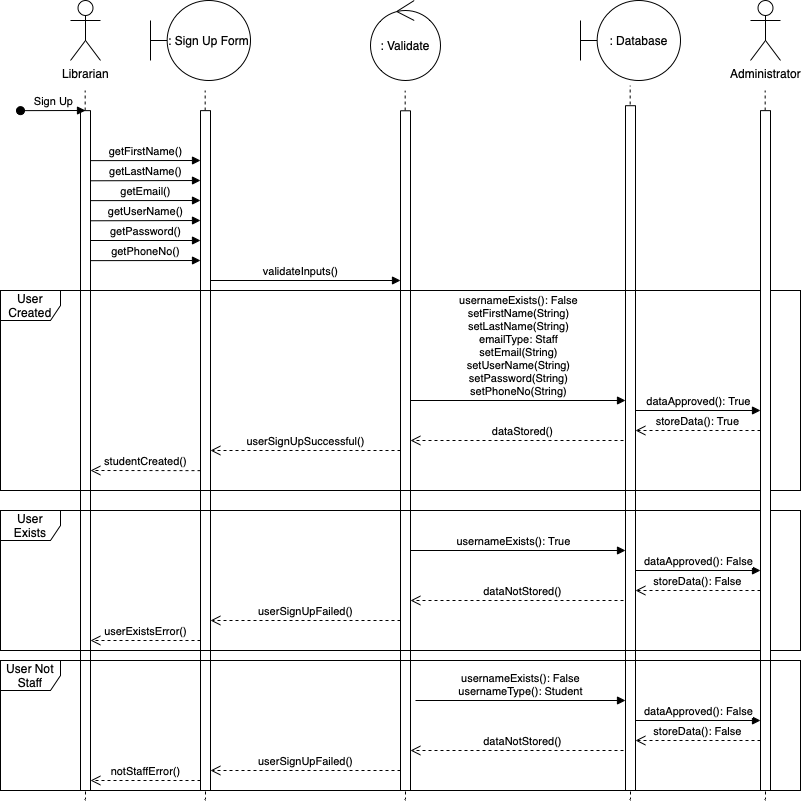

The diagram above was exported from draw.io. Its source (the exported page's mxGraphModel, read from the mxfile embedded in the PNG):
<mxGraphModel dx="795" dy="539" grid="1" gridSize="10" guides="1" tooltips="1" connect="1" arrows="1" fold="1" page="1" pageScale="1" pageWidth="850" pageHeight="1100" math="0" shadow="0">
  <root>
    <mxCell id="0" />
    <mxCell id="1" parent="0" />
    <mxCell id="AcIWILrMbpyOdY139LYF-1" value="Librarian" style="shape=umlActor;verticalLabelPosition=bottom;verticalAlign=top;html=1;" vertex="1" parent="1">
      <mxGeometry x="80" y="40" width="30" height="60" as="geometry" />
    </mxCell>
    <mxCell id="AcIWILrMbpyOdY139LYF-2" value="" style="endArrow=none;dashed=1;html=1;rounded=0;" edge="1" parent="1">
      <mxGeometry width="50" height="50" relative="1" as="geometry">
        <mxPoint x="95" y="840" as="sourcePoint" />
        <mxPoint x="94.66" y="130" as="targetPoint" />
      </mxGeometry>
    </mxCell>
    <mxCell id="AcIWILrMbpyOdY139LYF-3" value="" style="html=1;points=[];perimeter=orthogonalPerimeter;outlineConnect=0;targetShapes=umlLifeline;portConstraint=eastwest;newEdgeStyle={&quot;edgeStyle&quot;:&quot;elbowEdgeStyle&quot;,&quot;elbow&quot;:&quot;vertical&quot;,&quot;curved&quot;:0,&quot;rounded&quot;:0};" vertex="1" parent="1">
      <mxGeometry x="90" y="150.14" width="10" height="679.86" as="geometry" />
    </mxCell>
    <mxCell id="AcIWILrMbpyOdY139LYF-4" value="Sign Up" style="html=1;verticalAlign=bottom;startArrow=oval;endArrow=block;startSize=8;edgeStyle=elbowEdgeStyle;elbow=vertical;curved=0;rounded=0;" edge="1" parent="1" target="AcIWILrMbpyOdY139LYF-3">
      <mxGeometry relative="1" as="geometry">
        <mxPoint x="30" y="150.14" as="sourcePoint" />
      </mxGeometry>
    </mxCell>
    <mxCell id="AcIWILrMbpyOdY139LYF-5" value=": Sign Up Form" style="shape=umlBoundary;whiteSpace=wrap;html=1;" vertex="1" parent="1">
      <mxGeometry x="160" y="40" width="100" height="80" as="geometry" />
    </mxCell>
    <mxCell id="AcIWILrMbpyOdY139LYF-6" value="" style="endArrow=none;dashed=1;html=1;rounded=0;" edge="1" parent="1">
      <mxGeometry width="50" height="50" relative="1" as="geometry">
        <mxPoint x="215" y="840" as="sourcePoint" />
        <mxPoint x="214.66" y="130" as="targetPoint" />
      </mxGeometry>
    </mxCell>
    <mxCell id="AcIWILrMbpyOdY139LYF-7" value="" style="html=1;points=[];perimeter=orthogonalPerimeter;outlineConnect=0;targetShapes=umlLifeline;portConstraint=eastwest;newEdgeStyle={&quot;edgeStyle&quot;:&quot;elbowEdgeStyle&quot;,&quot;elbow&quot;:&quot;vertical&quot;,&quot;curved&quot;:0,&quot;rounded&quot;:0};" vertex="1" parent="1">
      <mxGeometry x="210" y="150.14" width="10" height="679.86" as="geometry" />
    </mxCell>
    <mxCell id="AcIWILrMbpyOdY139LYF-8" value=": Validate" style="ellipse;shape=umlControl;whiteSpace=wrap;html=1;" vertex="1" parent="1">
      <mxGeometry x="380" y="40" width="70" height="80" as="geometry" />
    </mxCell>
    <mxCell id="AcIWILrMbpyOdY139LYF-9" value=": Database" style="shape=umlBoundary;whiteSpace=wrap;html=1;" vertex="1" parent="1">
      <mxGeometry x="590" y="40" width="100" height="80" as="geometry" />
    </mxCell>
    <mxCell id="AcIWILrMbpyOdY139LYF-10" value="" style="endArrow=none;dashed=1;html=1;rounded=0;" edge="1" parent="1">
      <mxGeometry width="50" height="50" relative="1" as="geometry">
        <mxPoint x="415" y="840" as="sourcePoint" />
        <mxPoint x="414.65999999999997" y="130.14" as="targetPoint" />
      </mxGeometry>
    </mxCell>
    <mxCell id="AcIWILrMbpyOdY139LYF-11" value="" style="html=1;points=[];perimeter=orthogonalPerimeter;outlineConnect=0;targetShapes=umlLifeline;portConstraint=eastwest;newEdgeStyle={&quot;edgeStyle&quot;:&quot;elbowEdgeStyle&quot;,&quot;elbow&quot;:&quot;vertical&quot;,&quot;curved&quot;:0,&quot;rounded&quot;:0};" vertex="1" parent="1">
      <mxGeometry x="410" y="150.28" width="10" height="679.72" as="geometry" />
    </mxCell>
    <mxCell id="AcIWILrMbpyOdY139LYF-12" value="" style="endArrow=none;dashed=1;html=1;rounded=0;" edge="1" parent="1">
      <mxGeometry width="50" height="50" relative="1" as="geometry">
        <mxPoint x="640" y="840" as="sourcePoint" />
        <mxPoint x="639.66" y="125.07" as="targetPoint" />
      </mxGeometry>
    </mxCell>
    <mxCell id="AcIWILrMbpyOdY139LYF-13" value="" style="html=1;points=[];perimeter=orthogonalPerimeter;outlineConnect=0;targetShapes=umlLifeline;portConstraint=eastwest;newEdgeStyle={&quot;edgeStyle&quot;:&quot;elbowEdgeStyle&quot;,&quot;elbow&quot;:&quot;vertical&quot;,&quot;curved&quot;:0,&quot;rounded&quot;:0};" vertex="1" parent="1">
      <mxGeometry x="635" y="145.21" width="10" height="684.79" as="geometry" />
    </mxCell>
    <mxCell id="AcIWILrMbpyOdY139LYF-14" value="getFirstName()" style="html=1;verticalAlign=bottom;endArrow=block;edgeStyle=elbowEdgeStyle;elbow=vertical;curved=0;rounded=0;" edge="1" parent="1" target="AcIWILrMbpyOdY139LYF-7">
      <mxGeometry width="80" relative="1" as="geometry">
        <mxPoint x="100" y="200.14" as="sourcePoint" />
        <mxPoint x="180" y="200.14" as="targetPoint" />
      </mxGeometry>
    </mxCell>
    <mxCell id="AcIWILrMbpyOdY139LYF-15" value="getLastName()" style="html=1;verticalAlign=bottom;endArrow=block;edgeStyle=elbowEdgeStyle;elbow=vertical;curved=0;rounded=0;" edge="1" parent="1">
      <mxGeometry width="80" relative="1" as="geometry">
        <mxPoint x="100" y="220.27999999999997" as="sourcePoint" />
        <mxPoint x="210" y="220.14" as="targetPoint" />
      </mxGeometry>
    </mxCell>
    <mxCell id="AcIWILrMbpyOdY139LYF-16" value="getEmail()" style="html=1;verticalAlign=bottom;endArrow=block;edgeStyle=elbowEdgeStyle;elbow=vertical;curved=0;rounded=0;" edge="1" parent="1">
      <mxGeometry width="80" relative="1" as="geometry">
        <mxPoint x="100" y="240.14" as="sourcePoint" />
        <mxPoint x="210" y="240" as="targetPoint" />
      </mxGeometry>
    </mxCell>
    <mxCell id="AcIWILrMbpyOdY139LYF-17" value="getUserName()" style="html=1;verticalAlign=bottom;endArrow=block;edgeStyle=elbowEdgeStyle;elbow=vertical;curved=0;rounded=0;" edge="1" parent="1">
      <mxGeometry width="80" relative="1" as="geometry">
        <mxPoint x="100" y="260.28" as="sourcePoint" />
        <mxPoint x="210" y="260.14" as="targetPoint" />
      </mxGeometry>
    </mxCell>
    <mxCell id="AcIWILrMbpyOdY139LYF-19" value="getPhoneNo()" style="html=1;verticalAlign=bottom;endArrow=block;edgeStyle=elbowEdgeStyle;elbow=vertical;curved=0;rounded=0;" edge="1" parent="1" target="AcIWILrMbpyOdY139LYF-7">
      <mxGeometry width="80" relative="1" as="geometry">
        <mxPoint x="100" y="300.14" as="sourcePoint" />
        <mxPoint x="180" y="300.14" as="targetPoint" />
      </mxGeometry>
    </mxCell>
    <mxCell id="AcIWILrMbpyOdY139LYF-20" value="validateInputs()" style="html=1;verticalAlign=bottom;endArrow=block;edgeStyle=elbowEdgeStyle;elbow=vertical;curved=0;rounded=0;" edge="1" parent="1" target="AcIWILrMbpyOdY139LYF-11">
      <mxGeometry width="80" relative="1" as="geometry">
        <mxPoint x="220" y="330.14" as="sourcePoint" />
        <mxPoint x="300" y="330.14" as="targetPoint" />
        <Array as="points">
          <mxPoint x="310" y="320" />
        </Array>
      </mxGeometry>
    </mxCell>
    <mxCell id="AcIWILrMbpyOdY139LYF-21" value="usernameExists(): False&lt;br&gt;setFirstName(String)&lt;br&gt;setLastName(String)&lt;br&gt;emailType: Staff&lt;br&gt;setEmail(String)&lt;br&gt;setUserName(String)&lt;br&gt;setPassword(String)&lt;br&gt;setPhoneNo(String)" style="html=1;verticalAlign=bottom;endArrow=block;edgeStyle=elbowEdgeStyle;elbow=vertical;curved=0;rounded=0;" edge="1" parent="1" target="AcIWILrMbpyOdY139LYF-13">
      <mxGeometry width="80" relative="1" as="geometry">
        <mxPoint x="420" y="440" as="sourcePoint" />
        <mxPoint x="500" y="440" as="targetPoint" />
      </mxGeometry>
    </mxCell>
    <mxCell id="AcIWILrMbpyOdY139LYF-22" value="dataStored()" style="html=1;verticalAlign=bottom;endArrow=open;dashed=1;endSize=8;edgeStyle=elbowEdgeStyle;elbow=vertical;curved=0;rounded=0;" edge="1" parent="1" target="AcIWILrMbpyOdY139LYF-11">
      <mxGeometry relative="1" as="geometry">
        <mxPoint x="635" y="470" as="sourcePoint" />
        <mxPoint x="555" y="470" as="targetPoint" />
        <Array as="points">
          <mxPoint x="590" y="480" />
        </Array>
      </mxGeometry>
    </mxCell>
    <mxCell id="AcIWILrMbpyOdY139LYF-23" value="userSignUpSuccessful()" style="html=1;verticalAlign=bottom;endArrow=open;dashed=1;endSize=8;edgeStyle=elbowEdgeStyle;elbow=vertical;curved=0;rounded=0;" edge="1" parent="1" target="AcIWILrMbpyOdY139LYF-7">
      <mxGeometry relative="1" as="geometry">
        <mxPoint x="410" y="490" as="sourcePoint" />
        <mxPoint x="330" y="490" as="targetPoint" />
      </mxGeometry>
    </mxCell>
    <mxCell id="AcIWILrMbpyOdY139LYF-24" value="studentCreated()" style="html=1;verticalAlign=bottom;endArrow=open;dashed=1;endSize=8;edgeStyle=elbowEdgeStyle;elbow=vertical;curved=0;rounded=0;" edge="1" parent="1" target="AcIWILrMbpyOdY139LYF-3">
      <mxGeometry relative="1" as="geometry">
        <mxPoint x="210" y="510.14" as="sourcePoint" />
        <mxPoint x="130" y="510.14" as="targetPoint" />
      </mxGeometry>
    </mxCell>
    <mxCell id="AcIWILrMbpyOdY139LYF-25" value="User Created" style="shape=umlFrame;whiteSpace=wrap;html=1;pointerEvents=0;" vertex="1" parent="1">
      <mxGeometry x="10" y="330" width="800" height="200" as="geometry" />
    </mxCell>
    <mxCell id="AcIWILrMbpyOdY139LYF-26" value="usernameExists(): True" style="html=1;verticalAlign=bottom;endArrow=block;edgeStyle=elbowEdgeStyle;elbow=vertical;curved=0;rounded=0;" edge="1" parent="1" target="AcIWILrMbpyOdY139LYF-13">
      <mxGeometry width="80" relative="1" as="geometry">
        <mxPoint x="420" y="600" as="sourcePoint" />
        <mxPoint x="500" y="600" as="targetPoint" />
        <Array as="points">
          <mxPoint x="590" y="590" />
        </Array>
      </mxGeometry>
    </mxCell>
    <mxCell id="AcIWILrMbpyOdY139LYF-27" value="dataNotStored()" style="html=1;verticalAlign=bottom;endArrow=open;dashed=1;endSize=8;edgeStyle=elbowEdgeStyle;elbow=vertical;curved=0;rounded=0;" edge="1" parent="1" target="AcIWILrMbpyOdY139LYF-11">
      <mxGeometry relative="1" as="geometry">
        <mxPoint x="635" y="630" as="sourcePoint" />
        <mxPoint x="555" y="630" as="targetPoint" />
        <Array as="points">
          <mxPoint x="580" y="640" />
        </Array>
      </mxGeometry>
    </mxCell>
    <mxCell id="AcIWILrMbpyOdY139LYF-28" value="userSignUpFailed()" style="html=1;verticalAlign=bottom;endArrow=open;dashed=1;endSize=8;edgeStyle=elbowEdgeStyle;elbow=vertical;curved=0;rounded=0;" edge="1" parent="1" target="AcIWILrMbpyOdY139LYF-7">
      <mxGeometry relative="1" as="geometry">
        <mxPoint x="410" y="660" as="sourcePoint" />
        <mxPoint x="330" y="660" as="targetPoint" />
      </mxGeometry>
    </mxCell>
    <mxCell id="AcIWILrMbpyOdY139LYF-29" value="userExistsError()" style="html=1;verticalAlign=bottom;endArrow=open;dashed=1;endSize=8;edgeStyle=elbowEdgeStyle;elbow=vertical;curved=0;rounded=0;" edge="1" parent="1" target="AcIWILrMbpyOdY139LYF-3">
      <mxGeometry relative="1" as="geometry">
        <mxPoint x="210" y="680" as="sourcePoint" />
        <mxPoint x="130" y="680" as="targetPoint" />
      </mxGeometry>
    </mxCell>
    <mxCell id="AcIWILrMbpyOdY139LYF-30" value="User Exists" style="shape=umlFrame;whiteSpace=wrap;html=1;pointerEvents=0;" vertex="1" parent="1">
      <mxGeometry x="10" y="550" width="800" height="140" as="geometry" />
    </mxCell>
    <mxCell id="AcIWILrMbpyOdY139LYF-38" value="Administrator" style="shape=umlActor;verticalLabelPosition=bottom;verticalAlign=top;html=1;" vertex="1" parent="1">
      <mxGeometry x="760" y="40" width="30" height="60" as="geometry" />
    </mxCell>
    <mxCell id="AcIWILrMbpyOdY139LYF-39" value="" style="endArrow=none;dashed=1;html=1;rounded=0;" edge="1" parent="1">
      <mxGeometry width="50" height="50" relative="1" as="geometry">
        <mxPoint x="775" y="840" as="sourcePoint" />
        <mxPoint x="774.66" y="130" as="targetPoint" />
      </mxGeometry>
    </mxCell>
    <mxCell id="AcIWILrMbpyOdY139LYF-40" value="" style="html=1;points=[];perimeter=orthogonalPerimeter;outlineConnect=0;targetShapes=umlLifeline;portConstraint=eastwest;newEdgeStyle={&quot;edgeStyle&quot;:&quot;elbowEdgeStyle&quot;,&quot;elbow&quot;:&quot;vertical&quot;,&quot;curved&quot;:0,&quot;rounded&quot;:0};" vertex="1" parent="1">
      <mxGeometry x="770" y="150.14" width="10" height="679.86" as="geometry" />
    </mxCell>
    <mxCell id="AcIWILrMbpyOdY139LYF-41" value="dataApproved(): True" style="html=1;verticalAlign=bottom;endArrow=block;edgeStyle=elbowEdgeStyle;elbow=vertical;curved=0;rounded=0;" edge="1" parent="1" target="AcIWILrMbpyOdY139LYF-40">
      <mxGeometry width="80" relative="1" as="geometry">
        <mxPoint x="645" y="450" as="sourcePoint" />
        <mxPoint x="725" y="450" as="targetPoint" />
      </mxGeometry>
    </mxCell>
    <mxCell id="AcIWILrMbpyOdY139LYF-43" value="storeData(): True" style="html=1;verticalAlign=bottom;endArrow=open;dashed=1;endSize=8;edgeStyle=elbowEdgeStyle;elbow=vertical;curved=0;rounded=0;" edge="1" parent="1" target="AcIWILrMbpyOdY139LYF-13">
      <mxGeometry relative="1" as="geometry">
        <mxPoint x="770" y="470" as="sourcePoint" />
        <mxPoint x="690" y="470" as="targetPoint" />
      </mxGeometry>
    </mxCell>
    <mxCell id="AcIWILrMbpyOdY139LYF-45" value="dataApproved(): False" style="html=1;verticalAlign=bottom;endArrow=block;edgeStyle=elbowEdgeStyle;elbow=vertical;curved=0;rounded=0;" edge="1" parent="1">
      <mxGeometry width="80" relative="1" as="geometry">
        <mxPoint x="645" y="610" as="sourcePoint" />
        <mxPoint x="770" y="610" as="targetPoint" />
      </mxGeometry>
    </mxCell>
    <mxCell id="AcIWILrMbpyOdY139LYF-46" value="storeData(): False" style="html=1;verticalAlign=bottom;endArrow=open;dashed=1;endSize=8;edgeStyle=elbowEdgeStyle;elbow=vertical;curved=0;rounded=0;" edge="1" parent="1">
      <mxGeometry relative="1" as="geometry">
        <mxPoint x="770" y="630" as="sourcePoint" />
        <mxPoint x="645" y="630" as="targetPoint" />
      </mxGeometry>
    </mxCell>
    <mxCell id="AcIWILrMbpyOdY139LYF-47" value="usernameExists(): False&lt;br&gt;usernameType(): Student" style="html=1;verticalAlign=bottom;endArrow=block;edgeStyle=elbowEdgeStyle;elbow=vertical;curved=0;rounded=0;" edge="1" parent="1" target="AcIWILrMbpyOdY139LYF-13">
      <mxGeometry width="80" relative="1" as="geometry">
        <mxPoint x="425" y="740" as="sourcePoint" />
        <mxPoint x="505" y="740" as="targetPoint" />
      </mxGeometry>
    </mxCell>
    <mxCell id="AcIWILrMbpyOdY139LYF-48" value="dataApproved(): False" style="html=1;verticalAlign=bottom;endArrow=block;edgeStyle=elbowEdgeStyle;elbow=vertical;curved=0;rounded=0;" edge="1" parent="1">
      <mxGeometry width="80" relative="1" as="geometry">
        <mxPoint x="645" y="760" as="sourcePoint" />
        <mxPoint x="770" y="760" as="targetPoint" />
      </mxGeometry>
    </mxCell>
    <mxCell id="AcIWILrMbpyOdY139LYF-49" value="storeData(): False" style="html=1;verticalAlign=bottom;endArrow=open;dashed=1;endSize=8;edgeStyle=elbowEdgeStyle;elbow=vertical;curved=0;rounded=0;" edge="1" parent="1">
      <mxGeometry relative="1" as="geometry">
        <mxPoint x="770" y="780" as="sourcePoint" />
        <mxPoint x="645" y="780" as="targetPoint" />
      </mxGeometry>
    </mxCell>
    <mxCell id="AcIWILrMbpyOdY139LYF-50" value="dataNotStored()" style="html=1;verticalAlign=bottom;endArrow=open;dashed=1;endSize=8;edgeStyle=elbowEdgeStyle;elbow=vertical;curved=0;rounded=0;" edge="1" parent="1">
      <mxGeometry relative="1" as="geometry">
        <mxPoint x="635" y="780" as="sourcePoint" />
        <mxPoint x="420" y="790" as="targetPoint" />
        <Array as="points">
          <mxPoint x="580" y="790" />
        </Array>
      </mxGeometry>
    </mxCell>
    <mxCell id="AcIWILrMbpyOdY139LYF-51" value="userSignUpFailed()" style="html=1;verticalAlign=bottom;endArrow=open;dashed=1;endSize=8;edgeStyle=elbowEdgeStyle;elbow=vertical;curved=0;rounded=0;" edge="1" parent="1">
      <mxGeometry relative="1" as="geometry">
        <mxPoint x="410" y="810" as="sourcePoint" />
        <mxPoint x="220" y="810" as="targetPoint" />
      </mxGeometry>
    </mxCell>
    <mxCell id="AcIWILrMbpyOdY139LYF-52" value="notStaffError()" style="html=1;verticalAlign=bottom;endArrow=open;dashed=1;endSize=8;edgeStyle=elbowEdgeStyle;elbow=vertical;curved=0;rounded=0;" edge="1" parent="1">
      <mxGeometry relative="1" as="geometry">
        <mxPoint x="210" y="820" as="sourcePoint" />
        <mxPoint x="100" y="820" as="targetPoint" />
      </mxGeometry>
    </mxCell>
    <mxCell id="AcIWILrMbpyOdY139LYF-53" value="User Not Staff" style="shape=umlFrame;whiteSpace=wrap;html=1;pointerEvents=0;" vertex="1" parent="1">
      <mxGeometry x="10" y="700" width="800" height="130" as="geometry" />
    </mxCell>
    <mxCell id="AcIWILrMbpyOdY139LYF-54" value="getPassword()" style="html=1;verticalAlign=bottom;endArrow=block;edgeStyle=elbowEdgeStyle;elbow=vertical;curved=0;rounded=0;" edge="1" parent="1" target="AcIWILrMbpyOdY139LYF-7">
      <mxGeometry width="80" relative="1" as="geometry">
        <mxPoint x="100" y="280" as="sourcePoint" />
        <mxPoint x="180" y="280" as="targetPoint" />
      </mxGeometry>
    </mxCell>
  </root>
</mxGraphModel>